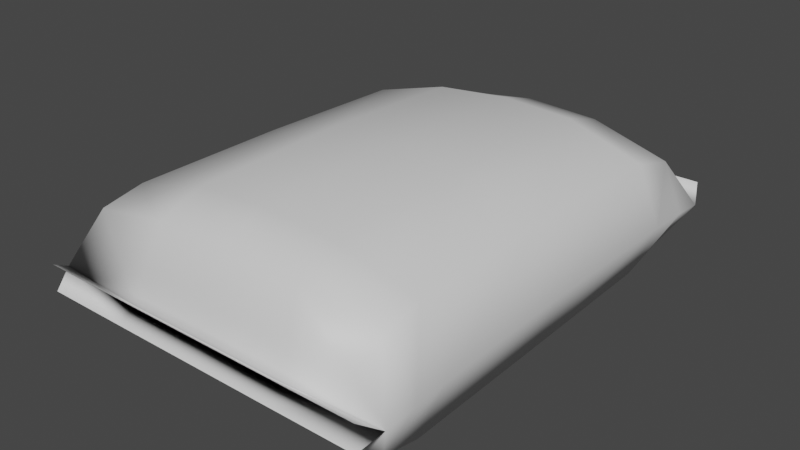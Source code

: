 # Source: Croissants.blend  (saved by Blender 3.3.6; exported with 4.5.12 LTS)
import bpy
from mathutils import Matrix  # noqa: F401  (used for matrix-valued properties, if any)

bpy.ops.wm.read_factory_settings(use_empty=True)
scene = bpy.context.scene
scene.name = 'Scene'

# ---- collections
col_collection = bpy.data.collections.new('Collection'); scene.collection.children.link(col_collection)

# ---- materials (node trees are filled in below, after node groups)
mat_material = bpy.data.materials.new('Material')
mat_material.alpha_threshold = 0.0
mat_material.use_transparent_shadow = False
mat_material.roughness = 0.5
mat_material.line_color = (0.0, 0.0, 0.0, 1.0)

# ---- material node trees
mat_material.use_nodes = True; mat_material.node_tree.nodes.clear()
_N = mat_material.node_tree.nodes; _L = mat_material.node_tree.links
n0 = _N.new('ShaderNodeOutputMaterial'); n0.name = 'Material Output'; n0.location = (300, 300)
n1 = _N.new('ShaderNodeBsdfPrincipled'); n1.name = 'Principled BSDF'; n1.location = (10, 300)
n1.distribution = 'GGX'
n1.subsurface_method = 'RANDOM_WALK_SKIN'
n1.inputs[3].default_value = 1.45
n1.inputs[27].default_value = (0.0, 0.0, 0.0, 1.0)
n1.inputs[28].default_value = 1.0
_L.new(n1.outputs[0], n0.inputs[0])
n0.is_active_output = True

# ---- world
world_world = bpy.data.worlds.new('World'); scene.world = world_world
world_world.use_nodes = True; world_world.node_tree.nodes.clear()
_N = world_world.node_tree.nodes; _L = world_world.node_tree.links
n0 = _N.new('ShaderNodeOutputWorld'); n0.name = 'World Output'; n0.location = (300, 300)
n1 = _N.new('ShaderNodeBackground'); n1.name = 'Background'; n1.location = (10, 300)
n1.inputs[0].default_value = (0.05088, 0.05088, 0.05088, 1.0)
_L.new(n1.outputs[0], n0.inputs[0])
n0.is_active_output = True
world_world.color = (0.05088, 0.05088, 0.05088)
world_world.use_sun_shadow = False
world_world.sun_shadow_jitter_overblur = 0.0

# ---- meshes
me_cube = bpy.data.meshes.new('Cube')
me_cube.from_pydata([(1.273, -1.512, -0.03564), (1.239, -0.03912, -0.03649), (-1.303, -1.692, -0.04441), (-1.303, 1.686, -0.05273), (1.297, -1.692, -0.04441), (1.297, 1.686, -0.05273), (-1.137, -1.512, 0.2934), (-1.101, -0.03912, 0.359), (-1.137, 1.513, 0.2232), (1.132, 1.513, -0.2945), (1.096, -0.03912, -0.432), (1.132, -1.512, -0.3647), (1.132, -1.512, 0.2934), (1.096, -0.03912, 0.359), (1.132, 1.513, 0.235), (-1.137, -1.512, -0.3647), (-1.101, -0.03912, -0.432), (-1.137, 1.513, -0.2945), (1.273, 1.513, -0.03564), (-1.278, -1.512, -0.03564), (-1.303, 1.911, -0.05311), (1.297, 1.911, -0.05311), (-1.244, -0.03912, -0.03649), (-1.278, 1.513, -0.03564), (-0.6525, 1.686, -0.05535), (-0.002507, 1.686, -0.0558), (0.6475, 1.686, -0.05488), (0.6475, -1.689, -0.04584), (-0.002507, -1.689, -0.04584), (-0.6525, -1.689, -0.04584), (-0.5698, 1.513, 0.3354), (-0.002507, 1.513, 0.4168), (0.5648, 1.513, 0.3921), (-0.5518, -0.03912, 0.5163), (-0.002507, -0.03912, 0.5387), (0.5468, -0.03912, 0.5163), (-0.5698, -1.512, 0.3971), (-0.002507, -1.512, 0.4315), (0.5648, -1.512, 0.3971), (-0.6525, 1.911, -0.05524), (-0.002507, 1.911, -0.0553), (0.6475, 1.911, -0.05524), (0.5648, 1.513, -0.3633), (-0.002507, 1.513, -0.3976), (-0.5698, 1.513, -0.3633), (0.5468, -0.03912, -0.4656), (-0.002507, -0.03912, -0.5097), (-0.5518, -0.03912, -0.4656), (0.5648, -1.512, -0.3941), (-0.002507, -1.512, -0.4113), (-0.5698, -1.512, -0.3941), (-0.6525, -1.914, -0.04584), (-0.002507, -1.914, -0.04584), (0.6475, -1.914, -0.04584), (1.297, -1.914, -0.04438), (-1.303, -1.914, -0.04438), (-1.303, -1.914, -0.04438), (1.297, -1.914, -0.04438), (0.6475, -1.914, -0.04584), (-0.002507, -1.914, -0.04584), (-0.6525, -1.914, -0.04584), (-1.303, 1.911, -0.05311), (1.297, 1.911, -0.05311), (-0.6525, 1.911, -0.05524), (-0.002507, 1.911, -0.0553), (0.6475, 1.911, -0.05524), (-1.119, -1.232, 0.3515), (1.114, -1.232, -0.4273), (1.114, -1.232, 0.3515), (-1.119, -1.232, -0.4273), (1.256, -1.232, -0.03792), (-1.261, -1.232, -0.03792), (-0.5608, -1.232, 0.4918), (-0.002507, -1.232, 0.5223), (0.5558, -1.232, 0.4918), (0.5558, -1.232, -0.4612), (-0.002507, -1.232, -0.4942), (-0.5608, -1.232, -0.4612), (-1.119, 1.194, 0.3138), (1.114, 1.194, -0.3896), (1.114, 1.194, 0.3201), (-1.119, 1.194, -0.3896), (1.256, 1.194, -0.03792), (-1.261, 1.194, -0.03792), (-0.5608, 1.194, 0.4587), (-0.002507, 1.194, 0.5144), (0.5558, 1.194, 0.4891), (0.5558, 1.194, -0.4447), (-0.002507, 1.194, -0.4868), (-0.5608, 1.194, -0.4447)], [], [(4, 11, 0), (2, 6, 19), (83, 22, 7, 78), (71, 19, 6, 66), (5, 9, 42, 26), (86, 35, 13, 80), (74, 38, 12, 68), (3, 17, 23), (89, 47, 16, 81), (77, 50, 15, 69), (82, 1, 10, 79), (70, 0, 11, 67), (5, 14, 18), (80, 13, 1, 82), (68, 12, 0, 70), (81, 16, 22, 83), (24, 3, 20, 39), (69, 15, 19, 71), (5, 26, 41, 21), (26, 25, 40, 41), (25, 24, 39, 40), (66, 6, 36, 72), (72, 36, 37, 73), (73, 37, 38, 74), (78, 7, 33, 84), (84, 33, 34, 85), (85, 34, 35, 86), (26, 32, 14, 5), (3, 8, 30, 24), (24, 30, 31, 25), (67, 11, 48, 75), (75, 48, 49, 76), (76, 49, 50, 77), (79, 10, 45, 87), (87, 45, 46, 88), (88, 46, 47, 89), (24, 44, 17, 3), (26, 42, 43, 25), (25, 43, 44, 24), (37, 28, 27, 38), (36, 29, 28, 37), (6, 2, 29, 36), (38, 27, 4, 12), (11, 4, 27, 48), (49, 28, 29, 50), (48, 27, 28, 49), (50, 29, 2, 15), (27, 28, 59, 58), (2, 56, 60, 29), (28, 29, 60, 59), (4, 27, 58, 57), (4, 54, 53, 27), (28, 52, 51, 29), (2, 29, 51, 55), (12, 4, 0), (15, 2, 19), (24, 63, 61, 3), (5, 62, 65, 26), (26, 65, 64, 25), (25, 64, 63, 24), (25, 31, 32, 26), (27, 53, 52, 28), (9, 5, 18), (8, 3, 23), (46, 76, 77, 47), (45, 75, 76, 46), (10, 67, 75, 45), (34, 73, 74, 35), (33, 72, 73, 34), (7, 66, 72, 33), (16, 69, 71, 22), (13, 68, 70, 1), (1, 70, 67, 10), (47, 77, 69, 16), (35, 74, 68, 13), (22, 71, 66, 7), (43, 88, 89, 44), (42, 87, 88, 43), (9, 79, 87, 42), (31, 85, 86, 32), (30, 84, 85, 31), (8, 78, 84, 30), (17, 81, 83, 23), (14, 80, 82, 18), (18, 82, 79, 9), (44, 89, 81, 17), (32, 86, 80, 14), (23, 83, 78, 8)])
me_cube.polygons.foreach_set('use_smooth', [True] * 88)
_uv = me_cube.uv_layers.new(name='UVMap')
_uv.uv.foreach_set('vector', [0.6219, 1.0, 0.5625, 1.0, 0.5625, 0.875, 0.6219, 0.5, 0.5625, 0.5, 0.5625, 0.375, 0.4688, 0.375, 0.5, 0.375, 0.5, 0.5, 0.4688, 0.5, 0.5312, 0.375, 0.5625, 0.375, 0.5625, 0.5, 0.5312, 0.5, 0.3781, 0.0, 0.4375, 0.0, 0.4375, 0.0625, 0.3781, 0.0625, 0.4687, 0.6875, 0.5, 0.6875, 0.5, 0.75, 0.4688, 0.75, 0.5312, 0.6875, 0.5625, 0.6875, 0.5625, 0.75, 0.5312, 0.75, 0.3781, 0.25, 0.4375, 0.25, 0.4375, 0.375, 0.4687, 0.1875, 0.5, 0.1875, 0.5, 0.25, 0.4688, 0.25, 0.5312, 0.1875, 0.5625, 0.1875, 0.5625, 0.25, 0.5312, 0.25, 0.4687, 0.875, 0.5, 0.875, 0.5, 1.0, 0.4688, 1.0, 0.5313, 0.875, 0.5625, 0.875, 0.5625, 1.0, 0.5312, 1.0, 0.3781, 0.75, 0.4375, 0.75, 0.4375, 0.875, 0.4688, 0.75, 0.5, 0.75, 0.5, 0.875, 0.4687, 0.875, 0.5312, 0.75, 0.5625, 0.75, 0.5625, 0.875, 0.5313, 0.875, 0.4688, 0.25, 0.5, 0.25, 0.5, 0.375, 0.4688, 0.375, 0.375, 0.1875, 0.375, 0.25, 0.375, 0.25, 0.375, 0.1875, 0.5312, 0.25, 0.5625, 0.25, 0.5625, 0.375, 0.5312, 0.375, 0.375, 0.0, 0.375, 0.0625, 0.375, 0.0625, 0.375, 0.0, 0.375, 0.0625, 0.375, 0.125, 0.375, 0.125, 0.375, 0.0625, 0.375, 0.125, 0.375, 0.1875, 0.375, 0.1875, 0.375, 0.125, 0.5312, 0.5, 0.5625, 0.5, 0.5625, 0.5625, 0.5312, 0.5625, 0.5312, 0.5625, 0.5625, 0.5625, 0.5625, 0.625, 0.5313, 0.625, 0.5313, 0.625, 0.5625, 0.625, 0.5625, 0.6875, 0.5312, 0.6875, 0.4688, 0.5, 0.5, 0.5, 0.5, 0.5625, 0.4688, 0.5625, 0.4688, 0.5625, 0.5, 0.5625, 0.5, 0.625, 0.4687, 0.625, 0.4687, 0.625, 0.5, 0.625, 0.5, 0.6875, 0.4687, 0.6875, 0.3781, 0.6875, 0.4375, 0.6875, 0.4375, 0.75, 0.3781, 0.75, 0.3781, 0.5, 0.4375, 0.5, 0.4375, 0.5625, 0.3781, 0.5625, 0.3781, 0.5625, 0.4375, 0.5625, 0.4375, 0.625, 0.3781, 0.625, 0.5312, 0.0, 0.5625, 0.0, 0.5625, 0.0625, 0.5313, 0.0625, 0.5313, 0.0625, 0.5625, 0.0625, 0.5625, 0.125, 0.5313, 0.125, 0.5313, 0.125, 0.5625, 0.125, 0.5625, 0.1875, 0.5312, 0.1875, 0.4687, 0.0, 0.5, 0.0, 0.5, 0.0625, 0.4687, 0.0625, 0.4687, 0.0625, 0.5, 0.0625, 0.5, 0.125, 0.4688, 0.125, 0.4688, 0.125, 0.5, 0.125, 0.5, 0.1875, 0.4687, 0.1875, 0.3781, 0.1875, 0.4375, 0.1875, 0.4375, 0.25, 0.3781, 0.25, 0.3781, 0.0625, 0.4375, 0.0625, 0.4375, 0.125, 0.3781, 0.125, 0.3781, 0.125, 0.4375, 0.125, 0.4375, 0.1875, 0.3781, 0.1875, 0.5625, 0.625, 0.6219, 0.625, 0.6219, 0.6875, 0.5625, 0.6875, 0.5625, 0.5625, 0.6219, 0.5625, 0.6219, 0.625, 0.5625, 0.625, 0.5625, 0.5, 0.6219, 0.5, 0.6219, 0.5625, 0.5625, 0.5625, 0.5625, 0.6875, 0.6219, 0.6875, 0.6219, 0.75, 0.5625, 0.75, 0.5625, 0.0, 0.6219, 0.0, 0.6219, 0.0625, 0.5625, 0.0625, 0.5625, 0.125, 0.6219, 0.125, 0.6219, 0.1875, 0.5625, 0.1875, 0.5625, 0.0625, 0.6219, 0.0625, 0.6219, 0.125, 0.5625, 0.125, 0.5625, 0.1875, 0.6219, 0.1875, 0.6219, 0.25, 0.5625, 0.25, 0.625, 0.0625, 0.625, 0.125, 0.625, 0.125, 0.625, 0.0625, 0.625, 0.5, 0.625, 0.5, 0.625, 0.5625, 0.625, 0.5625, 0.625, 0.125, 0.625, 0.1875, 0.625, 0.1875, 0.625, 0.125, 0.625, 0.0, 0.625, 0.0625, 0.625, 0.0625, 0.625, 0.0, 0.625, 0.0, 0.625, 0.0, 0.625, 0.0625, 0.625, 0.0625, 0.625, 0.125, 0.625, 0.125, 0.625, 0.1875, 0.625, 0.1875, 0.625, 0.5, 0.625, 0.5625, 0.625, 0.5625, 0.625, 0.5, 0.5625, 0.75, 0.6221, 0.9942, 0.5625, 0.875, 0.5625, 0.25, 0.6221, 0.4942, 0.5625, 0.375, 0.375, 0.1875, 0.375, 0.1875, 0.375, 0.25, 0.375, 0.25, 0.375, 0.0, 0.375, 0.0, 0.375, 0.0625, 0.375, 0.0625, 0.375, 0.0625, 0.375, 0.0625, 0.375, 0.125, 0.375, 0.125, 0.375, 0.125, 0.375, 0.125, 0.375, 0.1875, 0.375, 0.1875, 0.3781, 0.625, 0.4375, 0.625, 0.4375, 0.6875, 0.3781, 0.6875, 0.625, 0.0625, 0.625, 0.0625, 0.625, 0.125, 0.625, 0.125, 0.4375, 1.0, 0.3779, 0.7558, 0.4375, 0.875, 0.4375, 0.5, 0.3779, 0.2558, 0.4375, 0.375, 0.5, 0.125, 0.5313, 0.125, 0.5312, 0.1875, 0.5, 0.1875, 0.5, 0.0625, 0.5313, 0.0625, 0.5313, 0.125, 0.5, 0.125, 0.5, 0.0, 0.5312, 0.0, 0.5313, 0.0625, 0.5, 0.0625, 0.5, 0.625, 0.5313, 0.625, 0.5312, 0.6875, 0.5, 0.6875, 0.5, 0.5625, 0.5312, 0.5625, 0.5313, 0.625, 0.5, 0.625, 0.5, 0.5, 0.5312, 0.5, 0.5312, 0.5625, 0.5, 0.5625, 0.5, 0.25, 0.5312, 0.25, 0.5312, 0.375, 0.5, 0.375, 0.5, 0.75, 0.5312, 0.75, 0.5313, 0.875, 0.5, 0.875, 0.5, 0.875, 0.5313, 0.875, 0.5312, 1.0, 0.5, 1.0, 0.5, 0.1875, 0.5312, 0.1875, 0.5312, 0.25, 0.5, 0.25, 0.5, 0.6875, 0.5312, 0.6875, 0.5312, 0.75, 0.5, 0.75, 0.5, 0.375, 0.5312, 0.375, 0.5312, 0.5, 0.5, 0.5, 0.4375, 0.125, 0.4688, 0.125, 0.4687, 0.1875, 0.4375, 0.1875, 0.4375, 0.0625, 0.4687, 0.0625, 0.4688, 0.125, 0.4375, 0.125, 0.4375, 0.0, 0.4687, 0.0, 0.4687, 0.0625, 0.4375, 0.0625, 0.4375, 0.625, 0.4687, 0.625, 0.4687, 0.6875, 0.4375, 0.6875, 0.4375, 0.5625, 0.4688, 0.5625, 0.4687, 0.625, 0.4375, 0.625, 0.4375, 0.5, 0.4688, 0.5, 0.4688, 0.5625, 0.4375, 0.5625, 0.4375, 0.25, 0.4688, 0.25, 0.4688, 0.375, 0.4375, 0.375, 0.4375, 0.75, 0.4688, 0.75, 0.4687, 0.875, 0.4375, 0.875, 0.4375, 0.875, 0.4687, 0.875, 0.4688, 1.0, 0.4375, 1.0, 0.4375, 0.1875, 0.4687, 0.1875, 0.4688, 0.25, 0.4375, 0.25, 0.4375, 0.6875, 0.4687, 0.6875, 0.4688, 0.75, 0.4375, 0.75, 0.4375, 0.375, 0.4688, 0.375, 0.4688, 0.5, 0.4375, 0.5])
me_cube.materials.append(mat_material)
me_cube.use_mirror_vertex_groups = False
me_cube.update()

# ---- objects
ob_cube = bpy.data.objects.new('Cube', me_cube)

# ---- transforms, parenting, visibility, modifiers, constraints
ob_cube.location = (0.0, 0.0, 0.0)
ob_cube.lock_rotations_4d = False
ob_cube.empty_display_type = 'ARROWS'
ob_cube.lineart.crease_threshold = 0.0
_m = ob_cube.modifiers.new('Displace', 'DISPLACE')
_m.strength = 0.2

# ---- collection membership
col_collection.objects.link(ob_cube)

# ---- scene / render settings (as saved in the file)
scene.frame_start = 1; scene.frame_end = 250; scene.frame_set(1)
scene.render.engine = 'BLENDER_EEVEE_NEXT'
scene.cycles.sampling_pattern = 'TABULATED_SOBOL'
scene.cycles.use_light_tree = False
scene.view_settings.view_transform = 'Filmic'
bpy.context.view_layer.update()

# ---- added for rendering (the .blend has no active camera and no usable light): camera, sun
cam_auto = bpy.data.cameras.new('AutoCamera')
cam_auto.lens = 50.0
cam_auto.sensor_width = 36.0
cam_auto.clip_end = 1000.0
ob_auto_camera = bpy.data.objects.new('AutoCamera', cam_auto)
scene.collection.objects.link(ob_auto_camera)
ob_auto_camera.location = (4.40513, -5.28075, 3.53655)
ob_auto_camera.rotation_euler = (1.09748, -7.21219e-08, 0.694738)
scene.camera = ob_auto_camera
light_auto_sun = bpy.data.lights.new('AutoSun', 'SUN')
light_auto_sun.energy = 3.0
light_auto_sun.angle = 0.0523599
ob_auto_sun = bpy.data.objects.new('AutoSun', light_auto_sun)
scene.collection.objects.link(ob_auto_sun)
ob_auto_sun.rotation_euler = (0.872665, 0.174533, 0.523599)
bpy.context.view_layer.update()

